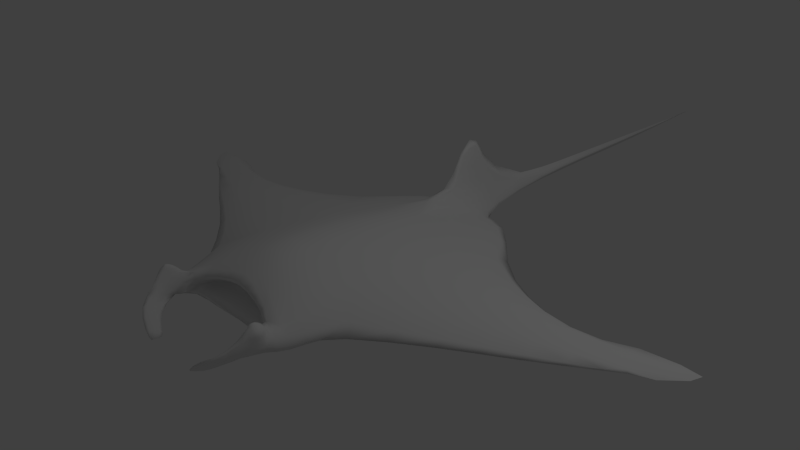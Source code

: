 # Source: Manta1cNewUV2-R-LPAnim3.blend  (saved by Blender 2.76.0; exported with 4.5.12 LTS)
import bpy
from mathutils import Matrix  # noqa: F401  (used for matrix-valued properties, if any)

bpy.ops.wm.read_factory_settings(use_empty=True)
scene = bpy.context.scene
scene.name = 'Scene'

# ---- collections
col_collection_1 = bpy.data.collections.new('Collection 1'); scene.collection.children.link(col_collection_1)

# ---- world
world_world = bpy.data.worlds.new('World'); scene.world = world_world
world_world.color = (0.05088, 0.05088, 0.05088)
world_world.use_sun_shadow = False
world_world.sun_shadow_jitter_overblur = 0.0
world_world.cycles.sampling_method = 'MANUAL'
world_world.cycles.sample_map_resolution = 256

# ---- cameras
cam_camera = bpy.data.cameras.new('Camera')
cam_camera.clip_end = 100.0
cam_camera.lens = 35.0
cam_camera.sensor_width = 32.0
cam_camera.sensor_height = 18.0
cam_camera.ortho_scale = 7.314
cam_camera.dof.focus_distance = 0.0
cam_camera.dof.aperture_fstop = 128.0

# ---- lights
light_lamp = bpy.data.lights.new('Lamp', 'POINT')
light_lamp.transmission_factor = 0.0
light_lamp.cutoff_distance = 30.0
light_lamp.energy = 100.0
light_lamp.shadow_buffer_clip_start = 1.001
light_lamp.shadow_soft_size = 0.1
light_lamp.shadow_maximum_resolution = 0.006
light_lamp.use_absolute_resolution = True
light_lamp.cycles.use_multiple_importance_sampling = False

# ---- meshes
me_plane = bpy.data.meshes.new('Plane')
me_plane.from_pydata([(1.257, -1.697, 0.0), (1.363, 1.057, -0.09006), (0.1439, 2.167, 0.0), (2.08, -0.9411, 0.0), (2.08, 0.5678, -0.03495), (2.847, -0.4892, 0.0), (2.847, 0.3321, 0.0), (3.583, 0.05102, 0.0), (3.583, 0.4401, -0.003853), (3.799, 0.3261, -0.0425), (3.966, 0.529, 0.0), (1.145, -1.933, 0.0), (0.74, -2.169, 0.0), (1.034, -2.267, 0.0), (0.7623, -1.938, 0.0), (0.8687, -2.409, 0.02891), (0.8825, -2.476, 0.08524), (0.5834, -2.662, -0.02246), (0.769, -2.715, -0.002982), (0.4516, -2.761, -0.04285), (0.6134, -2.819, -0.09089), (0.3391, -2.804, -0.1776), (0.4648, -2.848, -0.1599), (0.07779, 3.387, 0.08691), (1.257, -1.697, 0.1878), (1.363, 1.025, 0.05104), (0.1059, 2.06, 0.08148), (2.08, -0.9838, 0.04091), (2.08, 0.5678, 0.05766), (2.847, -0.5627, 0.06334), (2.847, 0.3321, 0.02666), (3.583, -0.108, 0.06396), (3.583, 0.5657, 0.03266), (4.008, 0.2078, 0.03417), (4.555, 0.6857, 0.03736), (1.12, -1.933, 0.175), (0.74, -2.169, 0.2995), (0.9505, -2.267, 0.2207), (0.7623, -1.938, 0.3635), (0.9467, -2.433, 0.255), (0.8221, -2.816, 0.2147), (0.8362, -2.786, 0.1019), (0.6242, -2.978, 0.1294), (0.64, -2.925, -0.01176), (0.3324, -3.025, -0.1519), (0.5018, -2.953, -0.09907), (0.1096, 3.387, 0.1377), (2.08, -0.05239, 0.2818), (2.847, 0.07317, 0.2154), (1.196, -0.2403, 0.4174), (3.583, 0.2564, 0.07922), (0.08946, 4.199, 0.1212), (0.05504, 4.184, 0.08523), (0.74, -2.169, 0.1701), (0.74, -2.169, 0.05378), (0.74, -1.921, 0.1254), (0.74, -1.921, 0.08394), (0.7568, -1.489, 0.458), (0.8149, -2.29, 0.405), (0.9492, -2.325, 0.2328), (0.8602, -2.527, 0.4359), (0.9281, -2.492, 0.2293), (0.9381, -2.332, 0.3001), (0.932, -2.508, 0.3248), (0.9911, -2.44, 0.3554), (0.6562, 1.857, 0.06816), (0.6982, 1.916, 0.0), (0.5476, 1.01, 0.2593), (0.3214, 1.72, 0.07626), (0.3668, 1.697, 0.0), (0.2629, 1.005, 0.3319), (0.1217, 2.034, 0.3245), (0.06029, 1.001, 0.3836), (0.06371, 1.756, 0.6405), (3.702, 0.3106, 0.03348), (0.8987, -2.287, 0.357), (0.9256, -2.515, 0.366), (0.9819, -2.444, 0.4085), (3.728, 0.3287, 0.03359), (3.728, 0.3287, 0.06932), (0.3903, -1.767, 0.5007), (0.3374, -2.019, 0.4033), (0.424, -1.398, 0.5758), (0.3533, -2.141, 0.3217), (0.4989, -0.2909, 0.5123), (0.366, -2.021, -0.1418), (0.3653, -2.208, 0.02208), (0.3609, -1.694, 0.1959), (0.3461, -1.874, 0.09976), (1.305, -0.4508, -0.1535), (2.08, -0.2557, -0.126), (2.847, -0.1162, -0.0383), (3.388, 0.325, -0.07952), (3.875, 0.4182, -0.0394), (0.03295, 5.62, 0.0822), (0.06046, 5.673, 0.09119), (0.8491, -2.375, 0.438), (0.8313, -2.477, 0.4224), (0.9294, -2.451, 0.4543), (0.8547, -2.448, 0.4675), (0.8466, -2.439, 0.3952), (0.7268, -2.754, 0.12), (0.5465, -2.88, 0.05185), (0.7736, -2.424, 0.2106), (0.3349, -2.941, -0.1616), (0.0, -1.34, -0.241), (-1.257, -1.697, 0.0), (0.0, 1.0, -0.1342), (-1.363, 1.057, -0.09006), (-0.1439, 2.167, 0.0), (-2.08, -0.9411, 0.0), (-2.08, 0.5678, -0.03495), (-2.847, -0.4892, 0.0), (-2.847, 0.3321, 0.0), (-3.583, 0.05102, 0.0), (-3.583, 0.4401, -0.003853), (-3.799, 0.3261, -0.0425), (-3.966, 0.529, 0.0), (0.0, -1.877, -0.1734), (-1.145, -1.933, 0.0), (-0.74, -2.169, 0.0), (-1.034, -2.267, 0.0), (-0.7623, -1.938, 0.0), (-0.8687, -2.409, 0.02891), (-0.8825, -2.476, 0.08524), (-0.5834, -2.662, -0.02246), (-0.769, -2.715, -0.002982), (-0.4516, -2.761, -0.04285), (-0.6134, -2.819, -0.09089), (-0.3391, -2.804, -0.1776), (-0.4648, -2.848, -0.1599), (0.0, 2.026, -0.009899), (0.0, 7.762, 0.07768), (-0.07779, 3.387, 0.08691), (0.0, -1.281, 0.7258), (-1.257, -1.697, 0.1878), (0.0, 1.0, 0.399), (-1.363, 1.025, 0.05104), (-0.1059, 2.06, 0.08148), (-2.08, -0.9838, 0.04091), (-2.08, 0.5678, 0.05766), (-2.847, -0.5627, 0.06334), (-2.847, 0.3321, 0.02666), (-3.583, -0.108, 0.06396), (-3.583, 0.5657, 0.03266), (-4.008, 0.2078, 0.03417), (-4.555, 0.6857, 0.03736), (0.0, -1.893, 0.4903), (-1.12, -1.933, 0.175), (-0.74, -2.169, 0.2995), (-0.9505, -2.267, 0.2207), (-0.7623, -1.938, 0.3635), (-0.9467, -2.433, 0.255), (-0.8221, -2.816, 0.2147), (-0.8362, -2.786, 0.1019), (-0.6242, -2.978, 0.1294), (-0.64, -2.925, -0.01176), (-0.3324, -3.025, -0.1519), (-0.5018, -2.953, -0.09907), (0.0, 2.916, 0.2677), (0.0, 7.762, 0.04875), (-0.1096, 3.387, 0.1377), (0.0, -0.3271, 0.633), (-2.08, -0.05239, 0.2818), (-2.847, 0.07317, 0.2154), (-1.196, -0.2403, 0.4174), (-3.583, 0.2564, 0.07922), (0.0, 4.239, 0.1708), (-0.08946, 4.199, 0.1212), (-0.05504, 4.184, 0.08523), (0.0, 3.413, 0.1994), (-0.74, -2.169, 0.1701), (0.0, -2.145, 0.3898), (-0.74, -2.169, 0.05378), (0.0, -2.246, -0.008825), (-0.74, -1.921, 0.1254), (0.0, -1.549, 0.2629), (0.0, -1.833, 0.1137), (-0.74, -1.921, 0.08394), (0.0, -1.587, 0.6446), (-0.7568, -1.489, 0.458), (-0.8149, -2.29, 0.405), (-0.9492, -2.325, 0.2328), (-0.8602, -2.527, 0.4359), (-0.9281, -2.492, 0.2293), (-0.9381, -2.332, 0.3001), (-0.932, -2.508, 0.3248), (-0.9911, -2.44, 0.3554), (-0.6562, 1.857, 0.06816), (-0.6982, 1.916, 0.0), (-0.5476, 1.01, 0.2593), (-0.3214, 1.72, 0.07626), (-0.3668, 1.697, 0.0), (-0.2629, 1.005, 0.3319), (-0.1217, 2.034, 0.3245), (-0.06029, 1.001, 0.3836), (0.0, 1.825, 1.503), (-0.06371, 1.756, 0.6405), (-3.702, 0.3106, 0.03348), (-0.8987, -2.287, 0.357), (-0.9256, -2.515, 0.366), (-0.9819, -2.444, 0.4085), (-3.728, 0.3287, 0.03359), (-3.728, 0.3287, 0.06932), (-0.3903, -1.767, 0.5007), (-0.3374, -2.019, 0.4033), (-0.424, -1.398, 0.5758), (-0.3533, -2.141, 0.3217), (-0.4989, -0.2909, 0.5123), (-0.366, -2.021, -0.1418), (-0.3653, -2.208, 0.02208), (-0.3609, -1.694, 0.1959), (-0.3461, -1.874, 0.09976), (0.0, -0.2773, -0.2538), (-1.305, -0.4508, -0.1535), (-2.08, -0.2557, -0.126), (-2.847, -0.1162, -0.0383), (-3.388, 0.325, -0.07952), (-3.875, 0.4182, -0.0394), (0.0, 4.479, 0.02474), (0.0, 3.717, 0.01248), (0.0, 5.808, 0.009567), (-0.03295, 5.62, 0.0822), (-0.06046, 5.673, 0.09119), (-0.8491, -2.375, 0.438), (-0.8313, -2.477, 0.4224), (-0.9294, -2.451, 0.4543), (-0.8547, -2.448, 0.4675), (-0.8466, -2.439, 0.3952), (-0.7268, -2.754, 0.12), (-0.5465, -2.88, 0.05185), (-0.7736, -2.424, 0.2106), (-0.3349, -2.941, -0.1616), (0.0, 1.315, 0.6116), (0.0, 2.09, 0.9)], [], [(213, 107, 1, 89), (131, 220, 23, 2), (89, 90, 3, 0), (90, 91, 5, 3), (91, 92, 7, 5), (92, 93, 9, 7), (0, 11, 14, 118, 105), (11, 13, 12, 14), (14, 12, 85, 118), (13, 16, 15, 12), (16, 18, 17, 15), (18, 20, 19, 17), (20, 22, 21, 19), (107, 131, 2, 69, 66, 1), (82, 57, 24, 49, 84), (159, 71, 26, 46, 170), (49, 24, 27, 47), (47, 27, 29, 48), (48, 29, 31, 50), (50, 31, 33), (35, 38, 36, 37), (37, 36, 58, 75, 62, 59), (39, 64, 63, 61), (41, 40, 42, 43), (43, 42, 44, 45), (72, 70, 68, 26, 71), (19, 21, 104, 102), (9, 93, 10, 34, 33), (104, 45, 44), (8, 6, 30, 32), (20, 18, 41, 43), (3, 5, 29, 27), (13, 11, 35, 37), (15, 17, 101), (4, 1, 25, 28), (16, 13, 37, 59, 39), (69, 2, 26, 68), (10, 8, 32, 34), (22, 20, 43, 45), (5, 7, 31, 29), (17, 19, 102, 101), (118, 85, 86, 174), (6, 4, 28, 30), (2, 23, 46, 26), (18, 16, 39, 61, 41), (0, 3, 27, 24), (11, 0, 24, 35), (23, 52, 51, 46), (12, 15, 54), (7, 9, 33, 31), (50, 33, 34, 79), (25, 49, 47, 28), (28, 47, 48, 30), (84, 49, 25, 67), (30, 48, 50, 32), (74, 33, 34, 78), (167, 51, 95, 160), (52, 94, 95, 51), (170, 46, 51, 167), (172, 83, 81, 147), (174, 86, 88, 177), (176, 87, 83, 172), (177, 88, 87, 176), (179, 147, 81, 80), (134, 179, 80, 82), (24, 57, 38, 35), (59, 62, 64, 39), (61, 63, 76, 60, 40, 41), (77, 98, 97, 60, 76), (75, 58, 96, 98, 77), (67, 25, 65), (1, 66, 65, 25), (70, 67, 65, 68), (66, 69, 68, 65), (233, 73, 196), (71, 159, 234, 73), (72, 71, 73, 233, 136), (64, 77, 76, 63), (32, 74, 78, 34), (32, 50, 79, 34), (62, 75, 77, 64), (80, 81, 36, 38), (82, 80, 38, 57), (83, 53, 36, 81), (162, 84, 67, 70, 72, 136), (134, 82, 84, 162), (86, 54, 56, 88), (87, 55, 53, 83), (85, 12, 54, 86), (88, 56, 55, 87), (8, 10, 93, 92), (6, 8, 92, 91), (4, 6, 91, 90), (1, 4, 90, 89), (105, 213, 89, 0), (219, 221, 94, 52), (220, 219, 52, 23), (94, 132, 160, 95), (221, 132, 94), (98, 96, 99), (97, 98, 99), (58, 100, 99, 96), (100, 60, 97, 99), (101, 102, 42, 40), (36, 103, 100, 58), (103, 101, 40), (102, 104, 44, 42), (15, 103, 36, 53), (15, 53, 55, 56, 54), (103, 15, 101), (100, 103, 40, 60), (21, 22, 45, 104), (73, 234, 196), (213, 214, 108, 107), (131, 109, 133, 220), (214, 106, 110, 215), (215, 110, 112, 216), (216, 112, 114, 217), (217, 114, 116, 218), (106, 105, 118, 122, 119), (119, 122, 120, 121), (122, 118, 209, 120), (121, 120, 123, 124), (124, 123, 125, 126), (126, 125, 127, 128), (128, 127, 129, 130), (107, 108, 189, 192, 109, 131), (206, 208, 165, 135, 180), (159, 170, 161, 138, 194), (165, 163, 139, 135), (163, 164, 141, 139), (164, 166, 143, 141), (166, 145, 143), (148, 150, 149, 151), (150, 182, 185, 199, 181, 149), (152, 184, 186, 187), (154, 156, 155, 153), (156, 158, 157, 155), (195, 194, 138, 191, 193), (127, 230, 232, 129), (116, 145, 146, 117, 218), (232, 157, 158), (115, 144, 142, 113), (128, 156, 154, 126), (110, 139, 141, 112), (121, 150, 148, 119), (123, 229, 125), (132, 160, 167, 170, 159, 131, 220, 219, 221), (111, 140, 137, 108), (124, 152, 182, 150, 121), (192, 191, 138, 109), (117, 146, 144, 115), (130, 158, 156, 128), (112, 141, 143, 114), (125, 229, 230, 127), (118, 174, 210, 209), (113, 142, 140, 111), (109, 138, 161, 133), (126, 154, 184, 152, 124), (106, 135, 139, 110), (119, 148, 135, 106), (133, 161, 168, 169), (120, 173, 123), (114, 143, 145, 116), (166, 203, 146, 145), (137, 140, 163, 165), (140, 142, 164, 163), (208, 190, 137, 165), (142, 144, 166, 164), (198, 202, 146, 145), (167, 160, 223, 168), (169, 168, 223, 222), (170, 167, 168, 161), (172, 147, 205, 207), (174, 177, 212, 210), (176, 172, 207, 211), (177, 176, 211, 212), (179, 204, 205, 147), (134, 206, 204, 179), (135, 148, 151, 180), (182, 152, 187, 185), (184, 154, 153, 183, 200, 186), (201, 200, 183, 225, 226), (199, 201, 226, 224, 181), (190, 188, 137), (108, 137, 188, 189), (193, 191, 188, 190), (189, 188, 191, 192), (233, 196, 197), (194, 197, 234, 159), (195, 136, 233, 197, 194), (187, 186, 200, 201), (144, 146, 202, 198), (144, 146, 203, 166), (185, 187, 201, 199), (204, 151, 149, 205), (206, 180, 151, 204), (207, 205, 149, 171), (162, 136, 195, 193, 190, 208), (134, 162, 208, 206), (210, 212, 178, 173), (211, 207, 171, 175), (209, 210, 173, 120), (212, 211, 175, 178), (115, 217, 218, 117), (113, 216, 217, 115), (111, 215, 216, 113), (108, 214, 215, 111), (105, 106, 214, 213), (219, 169, 222, 221), (220, 133, 169, 219), (222, 223, 160, 132), (221, 222, 132), (226, 227, 224), (225, 227, 226), (181, 224, 227, 228), (228, 227, 225, 183), (229, 153, 155, 230), (149, 181, 228, 231), (231, 153, 229), (230, 155, 157, 232), (123, 171, 149, 231), (123, 173, 178, 175, 171), (231, 229, 123), (228, 183, 153, 231), (129, 232, 158, 130), (197, 196, 234)])
me_plane.polygons.foreach_set('use_smooth', [True] * 227)
_uv = me_plane.uv_layers.new(name='UVMap')
_uv.uv.foreach_set('vector', [0.6475, 0.583, 0.6475, 0.5166, 0.7235, 0.4992, 0.7268, 0.5884, 0.3911, 0.9133, 0.4927, 0.9181, 0.4726, 0.9239, 0.3989, 0.9225, 0.7268, 0.5884, 0.7724, 0.5714, 0.7769, 0.6143, 0.7308, 0.6694, 0.7724, 0.5714, 0.8197, 0.559, 0.8208, 0.5823, 0.7769, 0.6143, 0.8197, 0.559, 0.8538, 0.5318, 0.8658, 0.5489, 0.8208, 0.5823, 0.8538, 0.5318, 0.8831, 0.5263, 0.8785, 0.5318, 0.8658, 0.5489, 0.7308, 0.6694, 0.7227, 0.6851, 0.696, 0.6855, 0.6475, 0.6792, 0.6475, 0.6464, 0.7227, 0.6851, 0.7155, 0.7064, 0.6949, 0.7026, 0.696, 0.6855, 0.696, 0.6855, 0.6949, 0.7026, 0.6689, 0.6895, 0.6475, 0.6792, 0.7155, 0.7064, 0.7106, 0.7197, 0.7085, 0.7155, 0.6949, 0.7026, 0.7106, 0.7197, 0.7009, 0.7307, 0.6916, 0.7265, 0.7085, 0.7155, 0.7009, 0.7307, 0.6912, 0.7356, 0.6836, 0.7301, 0.6916, 0.7265, 0.6912, 0.7356, 0.6827, 0.7377, 0.676, 0.7357, 0.6836, 0.7301, 0.6475, 0.5166, 0.6475, 0.4727, 0.6505, 0.4669, 0.669, 0.4828, 0.6845, 0.4803, 0.7235, 0.4992, 0.159, 0.2899, 0.1523, 0.2689, 0.1362, 0.2347, 0.2283, 0.2395, 0.2257, 0.283, 0.3999, 0.3096, 0.3593, 0.2982, 0.3644, 0.2878, 0.4235, 0.3086, 0.423, 0.3147, 0.2283, 0.2395, 0.1362, 0.2347, 0.1799, 0.1815, 0.2401, 0.1838, 0.2401, 0.1838, 0.1799, 0.1815, 0.2072, 0.1346, 0.2476, 0.1359, 0.2476, 0.1359, 0.2072, 0.1346, 0.2364, 0.08932, 0.2594, 0.08923, 0.2594, 0.08923, 0.2364, 0.08932, 0.2557, 0.06244, 0.1214, 0.2436, 0.1238, 0.269, 0.1088, 0.2706, 0.1013, 0.2569, 0.1013, 0.2569, 0.1088, 0.2706, 0.09938, 0.2683, 0.09836, 0.2642, 0.0968, 0.2613, 0.09723, 0.2581, 0.09208, 0.2593, 0.09272, 0.2633, 0.08959, 0.2632, 0.08879, 0.259, 0.07357, 0.2617, 0.07529, 0.2673, 0.06414, 0.2691, 0.06152, 0.2635, 0.06152, 0.2635, 0.06414, 0.2691, 0.04413, 0.2716, 0.05299, 0.2649, 0.3104, 0.2962, 0.3107, 0.2862, 0.3464, 0.2814, 0.3644, 0.2878, 0.3593, 0.2982, 0.05758, 0.2835, 0.04703, 0.2841, 0.04516, 0.2763, 0.0617, 0.2749, 0.8785, 0.5318, 0.8831, 0.5263, 0.8892, 0.5194, 0.9259, 0.5108, 0.8918, 0.5394, 0.6762, 0.743, 0.6855, 0.7438, 0.6761, 0.7474, 0.8655, 0.5237, 0.819, 0.529, 0.8191, 0.5273, 0.8658, 0.5157, 0.05926, 0.257, 0.07071, 0.2549, 0.07357, 0.2617, 0.06152, 0.2635, 0.7769, 0.6143, 0.8208, 0.5823, 0.8219, 0.588, 0.7781, 0.6177, 0.7155, 0.7064, 0.7227, 0.6851, 0.7328, 0.6902, 0.7284, 0.7129, 0.08953, 0.2917, 0.06688, 0.2863, 0.07367, 0.2752, 0.7678, 0.5196, 0.7235, 0.4992, 0.7271, 0.4936, 0.7696, 0.5145, 0.0865, 0.2511, 0.1008, 0.2424, 0.1013, 0.2569, 0.09723, 0.2581, 0.09208, 0.2593, 0.669, 0.4828, 0.6505, 0.4669, 0.6554, 0.4657, 0.6687, 0.478, 0.8892, 0.5194, 0.8655, 0.5237, 0.8658, 0.5157, 0.9259, 0.5108, 0.04974, 0.2583, 0.05926, 0.257, 0.06152, 0.2635, 0.05299, 0.2649, 0.8208, 0.5823, 0.8658, 0.5489, 0.8664, 0.5593, 0.8219, 0.588, 0.06688, 0.2863, 0.05758, 0.2835, 0.0617, 0.2749, 0.07367, 0.2752, 0.6475, 0.6792, 0.6689, 0.6895, 0.6686, 0.7032, 0.6475, 0.7034, 0.819, 0.529, 0.7678, 0.5196, 0.7696, 0.5145, 0.8191, 0.5273, 0.3989, 0.9225, 0.4726, 0.9239, 0.4726, 0.9275, 0.3927, 0.9282, 0.07071, 0.2549, 0.0865, 0.2511, 0.09208, 0.2593, 0.08879, 0.259, 0.07357, 0.2617, 0.7308, 0.6694, 0.7769, 0.6143, 0.7781, 0.6177, 0.741, 0.6758, 0.7227, 0.6851, 0.7308, 0.6694, 0.741, 0.6758, 0.7328, 0.6902, 0.4726, 0.9239, 0.5204, 0.9245, 0.5212, 0.9275, 0.4726, 0.9275, 0.6949, 0.7026, 0.7085, 0.7155, 0.6936, 0.7062, 0.8658, 0.5489, 0.8785, 0.5318, 0.8918, 0.5394, 0.8664, 0.5593, 0.2594, 0.08923, 0.2557, 0.06244, 0.2847, 0.02767, 0.2637, 0.07996, 0.3096, 0.2273, 0.2283, 0.2395, 0.2401, 0.1838, 0.2812, 0.1827, 0.2812, 0.1827, 0.2401, 0.1838, 0.2476, 0.1359, 0.2673, 0.1351, 0.2257, 0.283, 0.2283, 0.2395, 0.3096, 0.2273, 0.3105, 0.2743, 0.2673, 0.1351, 0.2476, 0.1359, 0.2594, 0.08923, 0.279, 0.08841, 0.639, 0.08838, 0.6562, 0.08014, 0.6918, 0.1042, 0.6407, 0.08926, 0.4607, 0.3251, 0.4602, 0.3199, 0.5269, 0.34, 0.6211, 0.3693, 0.5204, 0.9245, 0.6061, 0.9262, 0.6093, 0.9281, 0.5212, 0.9275, 0.423, 0.3147, 0.4235, 0.3086, 0.4602, 0.3199, 0.4607, 0.3251, 0.1147, 0.3153, 0.1114, 0.2948, 0.1204, 0.2955, 0.1297, 0.3153, 0.05324, 0.3153, 0.05951, 0.2927, 0.07843, 0.2982, 0.07714, 0.3153, 0.08914, 0.3153, 0.08803, 0.3008, 0.1114, 0.2948, 0.1147, 0.3153, 0.07714, 0.3153, 0.07843, 0.2982, 0.08803, 0.3008, 0.08914, 0.3153, 0.1493, 0.3153, 0.1297, 0.3153, 0.1204, 0.2955, 0.1366, 0.2921, 0.1671, 0.3153, 0.1493, 0.3153, 0.1366, 0.2921, 0.159, 0.2899, 0.1362, 0.2347, 0.1523, 0.2689, 0.1238, 0.269, 0.1214, 0.2436, 0.09723, 0.2581, 0.0968, 0.2613, 0.09272, 0.2633, 0.09208, 0.2593, 0.08879, 0.259, 0.08959, 0.2632, 0.08996, 0.2648, 0.09049, 0.2682, 0.07529, 0.2673, 0.07357, 0.2617, 0.09292, 0.2647, 0.09275, 0.2663, 0.0923, 0.2686, 0.09049, 0.2682, 0.08996, 0.2648, 0.09836, 0.2642, 0.09938, 0.2683, 0.09546, 0.2678, 0.09275, 0.2663, 0.09292, 0.2647, 0.3105, 0.2743, 0.3096, 0.2273, 0.3522, 0.2647, 0.7235, 0.4992, 0.6845, 0.4803, 0.6839, 0.4772, 0.7271, 0.4936, 0.3107, 0.2862, 0.3105, 0.2743, 0.3522, 0.2647, 0.3464, 0.2814, 0.6845, 0.4803, 0.669, 0.4828, 0.6687, 0.478, 0.6839, 0.4772, 0.8219, 0.7824, 0.8486, 0.7682, 0.8497, 0.7824, 0.8666, 0.7407, 0.9352, 0.7824, 0.8611, 0.7824, 0.8486, 0.7682, 0.7919, 0.7781, 0.8666, 0.7407, 0.8486, 0.7682, 0.8219, 0.7824, 0.7924, 0.7824, 0.09272, 0.2633, 0.09292, 0.2647, 0.08996, 0.2648, 0.08959, 0.2632, 0.6339, 0.1042, 0.639, 0.08838, 0.6407, 0.08926, 0.6918, 0.1042, 0.279, 0.08841, 0.2594, 0.08923, 0.2637, 0.07996, 0.2847, 0.02767, 0.0968, 0.2613, 0.09836, 0.2642, 0.09292, 0.2647, 0.09272, 0.2633, 0.1366, 0.2921, 0.1204, 0.2955, 0.1088, 0.2706, 0.1238, 0.269, 0.159, 0.2899, 0.1366, 0.2921, 0.1238, 0.269, 0.1523, 0.2689, 0.1114, 0.2948, 0.1009, 0.2709, 0.1088, 0.2706, 0.1204, 0.2955, 0.223, 0.3153, 0.2257, 0.283, 0.3105, 0.2743, 0.3107, 0.2862, 0.3104, 0.2962, 0.3096, 0.3153, 0.1671, 0.3153, 0.159, 0.2899, 0.2257, 0.283, 0.223, 0.3153, 0.05951, 0.2927, 0.06951, 0.2714, 0.08424, 0.2764, 0.07843, 0.2982, 0.08803, 0.3008, 0.08652, 0.2771, 0.1009, 0.2709, 0.1114, 0.2948, 0.6689, 0.6895, 0.6949, 0.7026, 0.6936, 0.7062, 0.6686, 0.7032, 0.07843, 0.2982, 0.08424, 0.2764, 0.08652, 0.2771, 0.08803, 0.3008, 0.8655, 0.5237, 0.8892, 0.5194, 0.8831, 0.5263, 0.8538, 0.5318, 0.819, 0.529, 0.8655, 0.5237, 0.8538, 0.5318, 0.8197, 0.559, 0.7678, 0.5196, 0.819, 0.529, 0.8197, 0.559, 0.7724, 0.5714, 0.7235, 0.4992, 0.7678, 0.5196, 0.7724, 0.5714, 0.7268, 0.5884, 0.6475, 0.6464, 0.6475, 0.583, 0.7268, 0.5884, 0.7308, 0.6694, 0.5382, 0.9202, 0.6167, 0.922, 0.6061, 0.9262, 0.5204, 0.9245, 0.4927, 0.9181, 0.5382, 0.9202, 0.5204, 0.9245, 0.4726, 0.9239, 0.6061, 0.9262, 0.7204, 0.9262, 0.7204, 0.9282, 0.6093, 0.9281, 0.6167, 0.922, 0.7204, 0.9262, 0.6061, 0.9262, 0.09275, 0.2663, 0.09546, 0.2678, 0.09328, 0.2678, 0.0923, 0.2686, 0.09275, 0.2663, 0.09328, 0.2678, 0.09938, 0.2683, 0.09337, 0.27, 0.09328, 0.2678, 0.09546, 0.2678, 0.09337, 0.27, 0.09049, 0.2682, 0.0923, 0.2686, 0.09328, 0.2678, 0.07367, 0.2752, 0.0617, 0.2749, 0.06414, 0.2691, 0.07529, 0.2673, 0.1088, 0.2706, 0.09372, 0.2803, 0.09337, 0.27, 0.09938, 0.2683, 0.09372, 0.2803, 0.07367, 0.2752, 0.07529, 0.2673, 0.0617, 0.2749, 0.04516, 0.2763, 0.04413, 0.2716, 0.06414, 0.2691, 0.6339, 0.1329, 0.6365, 0.1211, 0.6525, 0.1191, 0.6509, 0.1266, 0.6339, 0.1329, 0.6509, 0.1266, 0.6651, 0.131, 0.6648, 0.1334, 0.6501, 0.1334, 0.09372, 0.2803, 0.08953, 0.2917, 0.07367, 0.2752, 0.09337, 0.27, 0.09372, 0.2803, 0.07529, 0.2673, 0.09049, 0.2682, 0.676, 0.7357, 0.6827, 0.7377, 0.6855, 0.7438, 0.6762, 0.743, 0.8486, 0.7682, 0.8611, 0.7824, 0.8497, 0.7824, 0.6475, 0.583, 0.5683, 0.5884, 0.5716, 0.4992, 0.6475, 0.5166, 0.6262, 0.8736, 0.6344, 0.8647, 0.7081, 0.8662, 0.7279, 0.8727, 0.5683, 0.5884, 0.5642, 0.6694, 0.5181, 0.6143, 0.5227, 0.5714, 0.5227, 0.5714, 0.5181, 0.6143, 0.4743, 0.5823, 0.4754, 0.559, 0.4754, 0.559, 0.4743, 0.5823, 0.4292, 0.5489, 0.4412, 0.5318, 0.4412, 0.5318, 0.4292, 0.5489, 0.4166, 0.5318, 0.412, 0.5263, 0.5642, 0.6694, 0.6475, 0.6464, 0.6475, 0.6792, 0.5991, 0.6855, 0.5724, 0.6851, 0.5724, 0.6851, 0.5991, 0.6855, 0.6002, 0.7026, 0.5796, 0.7064, 0.5991, 0.6855, 0.6475, 0.6792, 0.6261, 0.6895, 0.6002, 0.7026, 0.5796, 0.7064, 0.6002, 0.7026, 0.5866, 0.7155, 0.5845, 0.7197, 0.5845, 0.7197, 0.5866, 0.7155, 0.6035, 0.7265, 0.5942, 0.7307, 0.5942, 0.7307, 0.6035, 0.7265, 0.6114, 0.7301, 0.6039, 0.7356, 0.6039, 0.7356, 0.6114, 0.7301, 0.6191, 0.7357, 0.6123, 0.7377, 0.6475, 0.5166, 0.5716, 0.4992, 0.6105, 0.4803, 0.6261, 0.4828, 0.6446, 0.4669, 0.6475, 0.4727, 0.159, 0.3407, 0.2257, 0.3476, 0.2283, 0.3911, 0.1362, 0.3959, 0.1523, 0.3617, 0.3999, 0.321, 0.423, 0.3159, 0.4235, 0.322, 0.3644, 0.3428, 0.3593, 0.3324, 0.2283, 0.3911, 0.2401, 0.4468, 0.1799, 0.4491, 0.1362, 0.3959, 0.2401, 0.4468, 0.2476, 0.4947, 0.2072, 0.496, 0.1799, 0.4491, 0.2476, 0.4947, 0.2594, 0.5414, 0.2364, 0.5413, 0.2072, 0.496, 0.2594, 0.5414, 0.2557, 0.5682, 0.2364, 0.5413, 0.1214, 0.387, 0.1013, 0.3737, 0.1088, 0.36, 0.1238, 0.3616, 0.1013, 0.3737, 0.09723, 0.3725, 0.09679, 0.3693, 0.09836, 0.3664, 0.09938, 0.3623, 0.1088, 0.36, 0.09208, 0.3713, 0.08879, 0.3716, 0.08959, 0.3674, 0.09272, 0.3673, 0.07357, 0.3688, 0.06151, 0.3671, 0.06414, 0.3615, 0.07529, 0.3633, 0.06151, 0.3671, 0.05299, 0.3657, 0.04413, 0.359, 0.06414, 0.3615, 0.3104, 0.3344, 0.3593, 0.3324, 0.3644, 0.3428, 0.3464, 0.3492, 0.3107, 0.3444, 0.05758, 0.3471, 0.0617, 0.3557, 0.04516, 0.3543, 0.04703, 0.3465, 0.4166, 0.5318, 0.4033, 0.5394, 0.3691, 0.5108, 0.4059, 0.5194, 0.412, 0.5263, 0.6189, 0.743, 0.6189, 0.7474, 0.6096, 0.7438, 0.4296, 0.5237, 0.4293, 0.5157, 0.4759, 0.5273, 0.476, 0.529, 0.05926, 0.3736, 0.06151, 0.3671, 0.07357, 0.3688, 0.07071, 0.3757, 0.5181, 0.6143, 0.517, 0.6177, 0.4731, 0.588, 0.4743, 0.5823, 0.5796, 0.7064, 0.5667, 0.7129, 0.5622, 0.6902, 0.5724, 0.6851, 0.08953, 0.3389, 0.07367, 0.3554, 0.06688, 0.3443, 0.3908, 0.9138, 0.3908, 0.9158, 0.1856, 0.9235, 0.1375, 0.9253, 0.1085, 0.9293, 0.05663, 0.9133, 0.1552, 0.9143, 0.1996, 0.9149, 0.277, 0.9133, 0.5273, 0.5196, 0.5255, 0.5145, 0.568, 0.4936, 0.5716, 0.4992, 0.0865, 0.3795, 0.09208, 0.3713, 0.09723, 0.3725, 0.1013, 0.3737, 0.1008, 0.3882, 0.6261, 0.4828, 0.6264, 0.478, 0.6397, 0.4657, 0.6446, 0.4669, 0.4059, 0.5194, 0.3691, 0.5108, 0.4293, 0.5157, 0.4296, 0.5237, 0.04974, 0.3723, 0.05299, 0.3657, 0.06151, 0.3671, 0.05926, 0.3736, 0.4743, 0.5823, 0.4731, 0.588, 0.4287, 0.5593, 0.4292, 0.5489, 0.06688, 0.3443, 0.07367, 0.3554, 0.0617, 0.3557, 0.05758, 0.3471, 0.6475, 0.6792, 0.6475, 0.7034, 0.6264, 0.7032, 0.6261, 0.6895, 0.476, 0.529, 0.4759, 0.5273, 0.5255, 0.5145, 0.5273, 0.5196, 0.6344, 0.8647, 0.6284, 0.8588, 0.7082, 0.8626, 0.7081, 0.8662, 0.07071, 0.3757, 0.07357, 0.3688, 0.08879, 0.3716, 0.09208, 0.3713, 0.0865, 0.3795, 0.5642, 0.6694, 0.5541, 0.6758, 0.517, 0.6177, 0.5181, 0.6143, 0.5724, 0.6851, 0.5622, 0.6902, 0.5541, 0.6758, 0.5642, 0.6694, 0.7081, 0.8662, 0.7082, 0.8626, 0.7567, 0.8644, 0.7558, 0.8674, 0.6002, 0.7026, 0.6015, 0.7062, 0.5866, 0.7155, 0.4292, 0.5489, 0.4287, 0.5593, 0.4033, 0.5394, 0.4166, 0.5318, 0.2594, 0.5414, 0.2637, 0.5506, 0.2847, 0.6029, 0.2557, 0.5682, 0.3096, 0.4033, 0.2812, 0.4479, 0.2401, 0.4468, 0.2283, 0.3911, 0.2812, 0.4479, 0.2673, 0.4955, 0.2476, 0.4947, 0.2401, 0.4468, 0.2257, 0.3476, 0.3105, 0.3563, 0.3096, 0.4033, 0.2283, 0.3911, 0.2673, 0.4955, 0.279, 0.5422, 0.2594, 0.5414, 0.2476, 0.4947, 0.6867, 0.06403, 0.685, 0.06491, 0.6339, 0.07985, 0.6694, 0.05579, 0.4607, 0.3055, 0.6211, 0.2613, 0.5269, 0.2906, 0.4602, 0.3107, 0.7558, 0.8674, 0.7567, 0.8644, 0.8449, 0.8672, 0.8415, 0.8689, 0.423, 0.3159, 0.4607, 0.3055, 0.4602, 0.3107, 0.4235, 0.322, 0.1147, 0.3153, 0.1297, 0.3153, 0.1204, 0.3351, 0.1114, 0.3358, 0.05324, 0.3153, 0.07714, 0.3153, 0.07843, 0.3324, 0.05951, 0.3379, 0.08914, 0.3153, 0.1147, 0.3153, 0.1114, 0.3358, 0.08803, 0.3298, 0.07714, 0.3153, 0.08914, 0.3153, 0.08803, 0.3298, 0.07843, 0.3324, 0.1493, 0.3153, 0.1366, 0.3385, 0.1204, 0.3351, 0.1297, 0.3153, 0.1671, 0.3153, 0.159, 0.3407, 0.1366, 0.3385, 0.1493, 0.3153, 0.1362, 0.3959, 0.1214, 0.387, 0.1238, 0.3616, 0.1523, 0.3617, 0.09723, 0.3725, 0.09208, 0.3713, 0.09272, 0.3673, 0.09679, 0.3693, 0.08879, 0.3716, 0.07357, 0.3688, 0.07529, 0.3633, 0.09049, 0.3624, 0.08996, 0.3658, 0.08959, 0.3674, 0.09292, 0.3659, 0.08996, 0.3658, 0.09049, 0.3624, 0.0923, 0.362, 0.09274, 0.3643, 0.09836, 0.3664, 0.09292, 0.3659, 0.09274, 0.3643, 0.09546, 0.3628, 0.09938, 0.3623, 0.3105, 0.3563, 0.3522, 0.3659, 0.3096, 0.4033, 0.5716, 0.4992, 0.568, 0.4936, 0.6111, 0.4772, 0.6105, 0.4803, 0.3107, 0.3444, 0.3464, 0.3492, 0.3522, 0.3659, 0.3105, 0.3563, 0.6105, 0.4803, 0.6111, 0.4772, 0.6264, 0.478, 0.6261, 0.4828, 0.8219, 0.7824, 0.8497, 0.7824, 0.8486, 0.7966, 0.8666, 0.8241, 0.8486, 0.7966, 0.8611, 0.7824, 0.9352, 0.7824, 0.7919, 0.7868, 0.7924, 0.7824, 0.8219, 0.7824, 0.8486, 0.7966, 0.8666, 0.8241, 0.09272, 0.3673, 0.08959, 0.3674, 0.08996, 0.3658, 0.09292, 0.3659, 0.6918, 0.07985, 0.6339, 0.07985, 0.685, 0.06491, 0.6867, 0.06403, 0.279, 0.5422, 0.2847, 0.6029, 0.2637, 0.5506, 0.2594, 0.5414, 0.09679, 0.3693, 0.09272, 0.3673, 0.09292, 0.3659, 0.09836, 0.3664, 0.1366, 0.3385, 0.1238, 0.3616, 0.1088, 0.36, 0.1204, 0.3351, 0.159, 0.3407, 0.1523, 0.3617, 0.1238, 0.3616, 0.1366, 0.3385, 0.1114, 0.3358, 0.1204, 0.3351, 0.1088, 0.36, 0.1009, 0.3597, 0.223, 0.3153, 0.3096, 0.3153, 0.3104, 0.3344, 0.3107, 0.3444, 0.3105, 0.3563, 0.2257, 0.3476, 0.1671, 0.3153, 0.223, 0.3153, 0.2257, 0.3476, 0.159, 0.3407, 0.05951, 0.3379, 0.07843, 0.3324, 0.08424, 0.3542, 0.06951, 0.3592, 0.08803, 0.3298, 0.1114, 0.3358, 0.1009, 0.3597, 0.08652, 0.3535, 0.6261, 0.6895, 0.6264, 0.7032, 0.6015, 0.7062, 0.6002, 0.7026, 0.07843, 0.3324, 0.08803, 0.3298, 0.08652, 0.3535, 0.08424, 0.3542, 0.4296, 0.5237, 0.4412, 0.5318, 0.412, 0.5263, 0.4059, 0.5194, 0.476, 0.529, 0.4754, 0.559, 0.4412, 0.5318, 0.4296, 0.5237, 0.5273, 0.5196, 0.5227, 0.5714, 0.4754, 0.559, 0.476, 0.529, 0.5716, 0.4992, 0.5683, 0.5884, 0.5227, 0.5714, 0.5273, 0.5196, 0.6475, 0.6464, 0.5642, 0.6694, 0.5683, 0.5884, 0.6475, 0.583, 0.7735, 0.8724, 0.7558, 0.8674, 0.8415, 0.8689, 0.852, 0.8736, 0.7279, 0.8727, 0.7081, 0.8662, 0.7558, 0.8674, 0.7735, 0.8724, 0.8415, 0.8689, 0.8449, 0.8672, 0.9559, 0.8714, 0.9558, 0.8733, 0.852, 0.8736, 0.8415, 0.8689, 0.9558, 0.8733, 0.09274, 0.3643, 0.09328, 0.3628, 0.09546, 0.3628, 0.0923, 0.362, 0.09328, 0.3628, 0.09274, 0.3643, 0.09938, 0.3623, 0.09546, 0.3628, 0.09328, 0.3628, 0.09337, 0.3606, 0.09337, 0.3606, 0.09328, 0.3628, 0.0923, 0.362, 0.09049, 0.3624, 0.07367, 0.3554, 0.07529, 0.3633, 0.06414, 0.3615, 0.0617, 0.3557, 0.1088, 0.36, 0.09938, 0.3623, 0.09337, 0.3606, 0.09372, 0.3503, 0.09372, 0.3503, 0.07529, 0.3633, 0.07367, 0.3554, 0.0617, 0.3557, 0.06414, 0.3615, 0.04413, 0.359, 0.04516, 0.3543, 0.6339, 0.1045, 0.6507, 0.1113, 0.6521, 0.1188, 0.6362, 0.1164, 0.6339, 0.1045, 0.6501, 0.1045, 0.6648, 0.1049, 0.665, 0.1074, 0.6507, 0.1113, 0.09372, 0.3503, 0.07367, 0.3554, 0.08953, 0.3389, 0.09337, 0.3606, 0.09049, 0.3624, 0.07529, 0.3633, 0.09372, 0.3503, 0.6191, 0.7357, 0.6189, 0.743, 0.6096, 0.7438, 0.6123, 0.7377, 0.8486, 0.7966, 0.8497, 0.7824, 0.8611, 0.7824])
me_plane.use_remesh_preserve_volume = False
me_plane.use_remesh_preserve_attributes = False
me_plane.use_mirror_vertex_groups = False
me_plane.update()
arm_armature = bpy.data.armatures.new('Armature')  # bones are not reproduced

# ---- objects
ob_armature = bpy.data.objects.new('Armature', arm_armature)
ob_plane = bpy.data.objects.new('Plane', me_plane)
ob_lamp = bpy.data.objects.new('Lamp', light_lamp)
ob_camera = bpy.data.objects.new('Camera', cam_camera)

# ---- transforms, parenting, visibility, modifiers, constraints
ob_armature.location = (0.0, -1.64, 0.0)
ob_armature.rotation_euler = (-1.571, 0.0, 0.0)
ob_armature.show_in_front = True
ob_armature.lineart.crease_threshold = 0.0
ob_plane.parent = ob_armature
ob_plane.matrix_parent_inverse = Matrix(((1.0, 0.0, -0.0, 0.0), (0.0, -4.371e-08, -1.0, -7.167e-08), (0.0, 1.0, -4.371e-08, 1.64), (0.0, 0.0, 0.0, 1.0)))
ob_plane.location = (0.0, 0.0, 0.0)
ob_plane.lineart.crease_threshold = 0.0
_vg = ob_plane.vertex_groups.new(name='Bone')
for _i, _w in zip([0, 3, 11, 12, 13, 14, 15, 16, 17, 18, 19, 20, 21, 22, 24, 27, 35, 36, 37, 38, 39, 40, 41, 42, 43, 44, 45, 53, 54, 55, 56, 57, 58, 59, 60, 61, 62, 63, 64, 75, 76, 77, 80, 81, 82, 83, 84, 85, 86, 87, 88, 96, 97, 98, 99, 100, 101, 102, 103, 104, 105, 106, 110, 118, 119, 120, 121, 122, 123, 124, 125, 126, 127, 128, 129, 130, 134, 135, 139, 147, 148, 149, 150, 151, 152, 153, 154, 155, 156, 157, 158, 162, 171, 172, 173, 174, 175, 176, 177, 178, 179, 180, 181, 182, 183, 184, 185, 186, 187, 199, 200, 201, 204, 205, 206, 207, 208, 209, 210, 211, 212, 224, 225, 226, 227, 228, 229, 230, 231, 232], [0.4562, 0.04684, 0.7508, 0.8431, 0.819, 0.8343, 0.8219, 0.822, 0.8219, 0.8219, 0.8219, 0.8219, 0.8219, 0.8219, 0.562, 0.05152, 0.7746, 0.8419, 0.8178, 0.8545, 0.8225, 0.822, 0.8219, 0.8219, 0.8219, 0.8219, 0.8219, 0.8474, 0.8537, 0.8756, 0.8769, 0.7999, 0.8288, 0.8219, 0.8234, 0.8227, 0.8239, 0.8232, 0.8236, 0.8258, 0.8235, 0.824, 0.9061, 0.9005, 0.8175, 0.9022, 0.02658, 0.9168, 0.9274, 0.9328, 0.9375, 0.8259, 0.824, 0.8243, 0.8243, 0.824, 0.8219, 0.8219, 0.8213, 0.8219, 0.9887, 0.4576, 0.04727, 0.9858, 0.7503, 0.8422, 0.8175, 0.8515, 0.8197, 0.8198, 0.8197, 0.8197, 0.8197, 0.8197, 0.8197, 0.8197, 0.8487, 0.5654, 0.05177, 0.9161, 0.7739, 0.839, 0.816, 0.8518, 0.8204, 0.8197, 0.8197, 0.8197, 0.8197, 0.8197, 0.8197, 0.04357, 0.8437, 0.9215, 0.848, 0.973, 0.873, 0.958, 0.9784, 0.874, 0.9206, 0.7949, 0.8264, 0.8199, 0.8212, 0.8204, 0.8217, 0.8209, 0.8214, 0.8235, 0.8212, 0.8218, 0.9051, 0.8994, 0.816, 0.901, 0.02792, 0.9221, 0.9301, 0.9324, 0.9377, 0.8234, 0.8217, 0.8221, 0.822, 0.8217, 0.8196, 0.8197, 0.819, 0.8197]): _vg.add([_i], _w, 'REPLACE')
_vg = ob_plane.vertex_groups.new(name='Bone.001')
for _i, _w in zip([1, 4, 25, 65, 66, 67, 84, 108, 111, 134, 137, 162, 188, 189, 190, 208, 213], [0.2375, 0.001915, 0.1497, 0.02332, 0.01036, 0.02806, 0.07429, 0.2376, 0.001931, 0.04329, 0.1498, 0.6157, 0.02307, 0.01011, 0.02868, 0.07399, 0.9752]): _vg.add([_i], _w, 'REPLACE')
_vg = ob_plane.vertex_groups.new(name='Bone.002')
for _i, _w in zip([1, 4, 25, 28, 65, 66, 67, 68, 69, 70, 71, 72, 73, 84, 107, 108, 111, 136, 137, 140, 159, 162, 188, 189, 190, 191, 192, 193, 194, 195, 196, 197, 208, 233, 234], [0.3011, 0.03111, 0.2992, 0.0335, 0.6794, 0.6599, 0.7345, 0.5912, 0.3155, 0.9043, 0.07322, 0.8885, 0.1831, 0.01797, 0.9931, 0.3034, 0.0317, 0.912, 0.3013, 0.03409, 0.007003, 0.04881, 0.6936, 0.6717, 0.7384, 0.652, 0.3318, 0.9124, 0.07448, 0.8255, 0.1293, 0.1422, 0.01155, 0.3598, 0.1053]): _vg.add([_i], _w, 'REPLACE')
_vg = ob_plane.vertex_groups.new(name='Bone.003')
for _i, _w in zip([1, 2, 23, 26, 46, 51, 52, 65, 66, 67, 68, 69, 70, 71, 72, 73, 94, 95, 108, 109, 131, 132, 133, 138, 159, 160, 161, 167, 168, 169, 188, 189, 190, 191, 192, 193, 194, 195, 196, 197, 219, 220, 221, 222, 223, 233, 234], [0.01411, 0.8019, 0.03737, 0.914, 0.0266, 0.05011, 0.07557, 0.193, 0.2339, 0.01765, 0.361, 0.6311, 0.04778, 0.8607, 0.09115, 0.7674, 0.0996, 0.08897, 0.01045, 0.8006, 0.2449, 0.2102, 0.04671, 0.9111, 0.3711, 0.1528, 0.04793, 0.05665, 0.04956, 0.0753, 0.181, 0.2239, 0.01264, 0.3093, 0.617, 0.03855, 0.8616, 0.1278, 0.8271, 0.8109, 0.1355, 0.091, 0.1356, 0.09961, 0.08898, 0.5892, 0.8436]): _vg.add([_i], _w, 'REPLACE')
_vg = ob_plane.vertex_groups.new(name='Bone.004')
for _i, _w in zip([2, 23, 26, 46, 51, 52, 71, 73, 94, 95, 109, 131, 132, 133, 138, 159, 160, 161, 167, 168, 169, 170, 194, 196, 197, 219, 220, 221, 222, 223, 234], [0.03769, 0.659, 0.01174, 0.8132, 0.09739, 0.1136, 0.0441, 0.005254, 0.1194, 0.1067, 0.03796, 0.151, 0.232, 0.6433, 0.01595, 0.4709, 0.1691, 0.7772, 0.09176, 0.09852, 0.1145, 0.8052, 0.0368, 0.001987, 0.005221, 0.1873, 0.1614, 0.1632, 0.1194, 0.1067, 0.01609]): _vg.add([_i], _w, 'REPLACE')
_vg = ob_plane.vertex_groups.new(name='Bone.005')
for _i, _w in zip([2, 23, 46, 51, 52, 94, 95, 109, 131, 132, 133, 159, 160, 161, 167, 168, 169, 170, 219, 220, 221, 222, 223], [0.04166, 0.09406, 0.05004, 0.679, 0.5627, 0.2037, 0.2194, 0.04182, 0.2, 0.2578, 0.09833, 0.05094, 0.2126, 0.05983, 0.6422, 0.6787, 0.5624, 0.1195, 0.2554, 0.2507, 0.2274, 0.2037, 0.2194]): _vg.add([_i], _w, 'REPLACE')
_vg = ob_plane.vertex_groups.new(name='Bone.006')
for _i, _w in zip([132, 219, 220, 221], [0.003112, 0.0103, 0.01337, 0.02787]): _vg.add([_i], _w, 'REPLACE')
_vg = ob_plane.vertex_groups.new(name='Bone.007')
for _i, _w in zip([2, 23, 26, 46, 51, 52, 94, 95, 109, 131, 132, 133, 138, 159, 160, 161, 167, 168, 169, 170, 219, 220, 221, 222, 223], [0.08855, 0.1911, 0.001957, 0.09303, 0.163, 0.2312, 0.5528, 0.5662, 0.08903, 0.3835, 0.2736, 0.1979, 0.004935, 0.07422, 0.4447, 0.1086, 0.2005, 0.1625, 0.2308, 0.09573, 0.3919, 0.4654, 0.4351, 0.5528, 0.5662]): _vg.add([_i], _w, 'REPLACE')
_vg = ob_plane.vertex_groups.new(name='Wing1.L')
for _i, _w in zip([0, 1, 11, 12, 13, 14, 15, 16, 17, 18, 19, 20, 21, 22, 24, 25, 35, 36, 37, 38, 39, 40, 41, 42, 43, 44, 45, 49, 53, 54, 55, 56, 57, 58, 59, 60, 61, 62, 63, 64, 65, 67, 75, 76, 77, 80, 81, 82, 83, 84, 85, 96, 97, 98, 99, 100, 101, 102, 103, 104, 134, 162], [0.2508, 0.1079, 0.1022, 0.05504, 0.064, 0.06598, 0.0562, 0.05685, 0.05628, 0.05636, 0.05627, 0.05629, 0.05628, 0.05628, 0.1395, 0.1796, 0.08373, 0.05036, 0.06257, 0.04918, 0.05752, 0.05626, 0.05636, 0.05628, 0.05629, 0.05628, 0.05628, 0.03907, 0.04243, 0.04817, 0.02198, 0.02388, 0.07025, 0.05481, 0.05903, 0.05623, 0.05676, 0.05756, 0.0567, 0.05695, 0.003873, 0.1074, 0.05636, 0.05649, 0.05658, 0.02376, 0.01462, 0.09638, 0.01039, 0.743, 0.01022, 0.05567, 0.05612, 0.05621, 0.05604, 0.05584, 0.05618, 0.05627, 0.05539, 0.05628, 0.02355, 0.1272]): _vg.add([_i], _w, 'REPLACE')
_vg = ob_plane.vertex_groups.new(name='Wing2.L')
for _i, _w in zip([0, 1, 3, 4, 5, 11, 12, 13, 14, 15, 16, 17, 18, 19, 20, 21, 22, 24, 25, 27, 28, 29, 35, 36, 37, 38, 39, 40, 41, 42, 43, 44, 45, 47, 49, 53, 54, 55, 56, 57, 58, 59, 60, 61, 62, 63, 64, 65, 66, 67, 75, 76, 77, 80, 81, 82, 83, 84, 85, 86, 87, 88, 89, 90, 91, 96, 97, 98, 99, 100, 101, 102, 103, 104], [0.2817, 0.3015, 0.8869, 0.822, 0.1379, 0.1371, 0.09126, 0.1064, 0.0903, 0.1105, 0.1097, 0.1103, 0.1102, 0.1103, 0.1103, 0.1103, 0.1103, 0.2835, 0.3236, 0.8813, 0.8251, 0.1356, 0.1308, 0.09477, 0.1081, 0.08255, 0.1084, 0.1102, 0.1102, 0.1103, 0.1103, 0.1103, 0.1103, 0.9791, 0.9263, 0.09341, 0.08615, 0.07611, 0.07425, 0.1104, 0.1043, 0.1074, 0.1086, 0.109, 0.1068, 0.1085, 0.1078, 0.04795, 0.02934, 0.07224, 0.1059, 0.1084, 0.1076, 0.01906, 0.03751, 0.03895, 0.04223, 0.09304, 0.03876, 0.02728, 0.01556, 0.01476, 0.992, 0.9866, 0.03625, 0.1066, 0.1081, 0.1077, 0.1079, 0.1084, 0.1104, 0.1103, 0.1117, 0.1103]): _vg.add([_i], _w, 'REPLACE')
_vg = ob_plane.vertex_groups.new(name='Wing3.L')
for _i, _w in zip([3, 4, 5, 6, 7, 8, 9, 10, 27, 28, 29, 30, 31, 32, 33, 34, 48, 50, 74, 78, 79, 91, 92, 93], [0.0366, 0.08703, 0.8584, 0.9728, 0.9959, 0.999, 0.9994, 1.0, 0.04401, 0.08183, 0.8603, 0.9749, 0.9945, 1.0, 0.9997, 1.0, 0.9796, 0.9987, 1.0, 1.0, 0.9997, 0.956, 0.9994, 0.9997]): _vg.add([_i], _w, 'REPLACE')
_vg = ob_plane.vertex_groups.new(name='Wing1.L.001')
for _i, _w in zip([106, 108, 119, 120, 121, 122, 123, 124, 125, 126, 127, 128, 129, 130, 134, 135, 137, 148, 149, 150, 151, 152, 153, 154, 155, 156, 157, 158, 162, 165, 171, 173, 175, 178, 180, 181, 182, 183, 184, 185, 186, 187, 188, 190, 199, 200, 201, 204, 205, 206, 207, 208, 209, 224, 225, 226, 227, 228, 229, 230, 231, 232], [0.2474, 0.1076, 0.1006, 0.05023, 0.06156, 0.05527, 0.05374, 0.05457, 0.05403, 0.05411, 0.05403, 0.05404, 0.05403, 0.05403, 0.02456, 0.1324, 0.1791, 0.08229, 0.04854, 0.0607, 0.05169, 0.05531, 0.05404, 0.0541, 0.05403, 0.05404, 0.05403, 0.05403, 0.127, 0.04137, 0.03845, 0.04046, 0.01757, 0.01911, 0.07773, 0.0531, 0.05703, 0.05424, 0.05479, 0.05563, 0.05473, 0.05496, 0.001827, 0.1051, 0.05451, 0.05452, 0.05464, 0.02564, 0.01446, 0.09875, 0.009376, 0.743, 0.002123, 0.05384, 0.05417, 0.05424, 0.05412, 0.0539, 0.05396, 0.05403, 0.05329, 0.05403]): _vg.add([_i], _w, 'REPLACE')
_vg = ob_plane.vertex_groups.new(name='Wing2.L.001')
for _i, _w in zip([106, 108, 110, 111, 112, 119, 120, 121, 122, 123, 124, 125, 126, 127, 128, 129, 130, 135, 137, 139, 140, 141, 148, 149, 150, 151, 152, 153, 154, 155, 156, 157, 158, 163, 165, 171, 173, 175, 178, 180, 181, 182, 183, 184, 185, 186, 187, 188, 189, 190, 199, 200, 201, 204, 205, 206, 207, 208, 209, 210, 211, 212, 214, 215, 216, 224, 225, 226, 227, 228, 229, 230, 231, 232], [0.2842, 0.3015, 0.8872, 0.822, 0.1379, 0.1398, 0.09743, 0.1107, 0.08454, 0.1155, 0.1145, 0.1151, 0.115, 0.1151, 0.1151, 0.1151, 0.1151, 0.2881, 0.3235, 0.8816, 0.8251, 0.1356, 0.1333, 0.09896, 0.1122, 0.08296, 0.113, 0.115, 0.115, 0.1151, 0.1151, 0.1151, 0.1151, 0.9791, 0.9255, 0.09947, 0.09615, 0.08129, 0.07995, 0.1069, 0.1087, 0.1118, 0.1132, 0.1135, 0.1113, 0.113, 0.1123, 0.04744, 0.0289, 0.07248, 0.1104, 0.1129, 0.1122, 0.01931, 0.04046, 0.03701, 0.04621, 0.09441, 0.03726, 0.02846, 0.01863, 0.01763, 0.992, 0.9866, 0.03625, 0.1112, 0.1126, 0.1122, 0.1125, 0.113, 0.1152, 0.1151, 0.1164, 0.1151]): _vg.add([_i], _w, 'REPLACE')
_vg = ob_plane.vertex_groups.new(name='Wing3.L.001')
for _i, _w in zip([110, 111, 112, 113, 114, 115, 116, 117, 139, 140, 141, 142, 143, 144, 145, 146, 164, 166, 198, 202, 203, 216, 217, 218], [0.03659, 0.08703, 0.8584, 0.9728, 0.9959, 0.999, 0.9994, 1.0, 0.04399, 0.08183, 0.8603, 0.9749, 0.9945, 1.0, 0.9997, 1.0, 0.9796, 0.9987, 1.0, 1.0, 0.9997, 0.956, 0.9994, 0.9996]): _vg.add([_i], _w, 'REPLACE')
_m = ob_plane.modifiers.new('Subsurf', 'SUBSURF')
_m.uv_smooth = 'PRESERVE_CORNERS'
_m.quality = 1
_m.render_levels = 1
_m.show_only_control_edges = False
_m = ob_plane.modifiers.new('Armature', 'ARMATURE')
_m.object = ob_armature
ob_lamp.location = (4.076, 1.005, 5.904)
ob_lamp.rotation_euler = (0.6503, 0.05522, 1.866)
ob_lamp.lock_rotations_4d = False
ob_lamp.empty_display_type = 'ARROWS'
ob_lamp.color = (0.0, 0.0, 0.0, 0.0)
ob_lamp.lineart.crease_threshold = 0.0
ob_camera.location = (7.481, -6.508, 5.344)
ob_camera.rotation_euler = (1.109, 0.01082, 0.8149)
ob_camera.lock_rotations_4d = False
ob_camera.empty_display_type = 'ARROWS'
ob_camera.color = (0.0, 0.0, 0.0, 0.0)
ob_camera.display_type = 'WIRE'
ob_camera.lineart.crease_threshold = 0.0

# ---- collection membership
col_collection_1.objects.link(ob_armature)
col_collection_1.objects.link(ob_plane)
col_collection_1.objects.link(ob_lamp)
col_collection_1.objects.link(ob_camera)

# ---- scene / render settings (as saved in the file)
scene.camera = ob_camera
scene.frame_start = 0; scene.frame_end = 80; scene.frame_set(67)
scene.render.engine = 'BLENDER_EEVEE_NEXT'
scene.render.resolution_percentage = 50
scene.render.dither_intensity = 0.0
scene.cycles.use_denoising = False
scene.cycles.samples = 10
scene.cycles.sampling_pattern = 'TABULATED_SOBOL'
scene.cycles.light_sampling_threshold = 0.0
scene.cycles.use_adaptive_sampling = False
scene.cycles.use_light_tree = False
scene.cycles.blur_glossy = 0.0
scene.cycles.pixel_filter_type = 'GAUSSIAN'
scene.cycles.sample_clamp_indirect = 0.0
scene.view_settings.view_transform = 'Standard'
bpy.context.view_layer.update()
